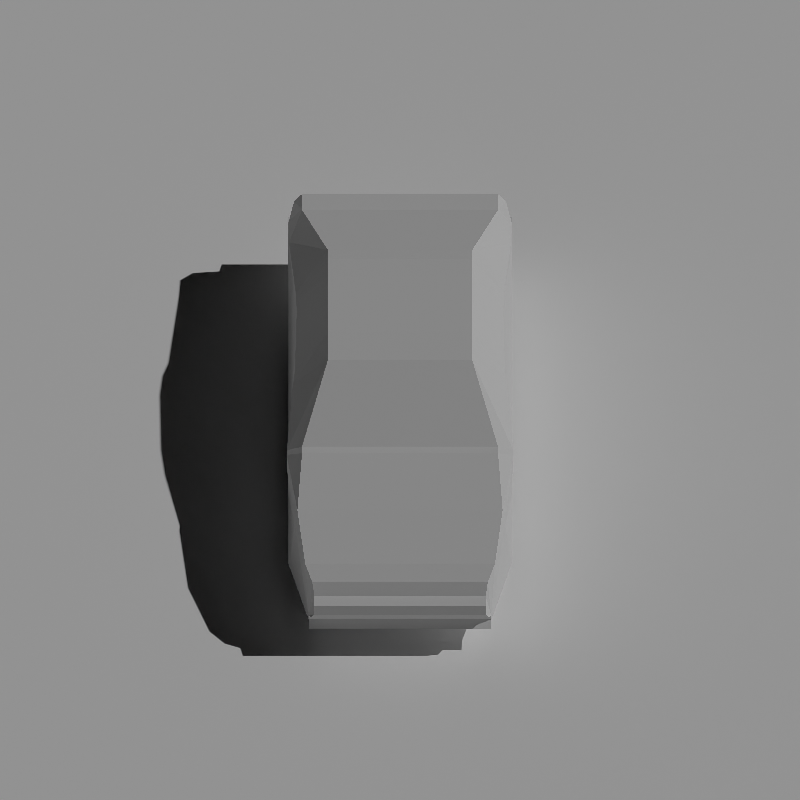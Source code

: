 # Source: P3D_asset_rendering_template_V1.blend  (saved by Blender 4.3.34; exported with 4.5.12 LTS)
import bpy
from mathutils import Matrix  # noqa: F401  (used for matrix-valued properties, if any)

bpy.ops.wm.read_factory_settings(use_empty=True)
scene = bpy.context.scene
scene.name = 'Main'

# ---- collections
col_export = bpy.data.collections.new('Export'); scene.collection.children.link(col_export)

# ---- materials (node trees are filled in below, after node groups)
mat_material_002 = bpy.data.materials.new('Material.002')

# ---- material node trees
mat_material_002.use_nodes = True; mat_material_002.node_tree.nodes.clear()
_N = mat_material_002.node_tree.nodes; _L = mat_material_002.node_tree.links
n0 = _N.new('ShaderNodeBsdfPrincipled'); n0.name = 'Principled BSDF'; n0.location = (10, 300)
n0.inputs[0].default_value = (1.0, 1.0, 1.0, 1.0)
n0.inputs[2].default_value = 1.0
n1 = _N.new('ShaderNodeOutputMaterial'); n1.name = 'Material Output'; n1.location = (300, 300)
_L.new(n0.outputs[0], n1.inputs[0])
n1.is_active_output = True

# ---- world
world_world_002 = bpy.data.worlds.new('World.002'); scene.world = world_world_002
world_world_002.use_nodes = True; world_world_002.node_tree.nodes.clear()
_N = world_world_002.node_tree.nodes; _L = world_world_002.node_tree.links
n0 = _N.new('ShaderNodeOutputWorld'); n0.name = 'World Output'; n0.location = (300, 300)
n1 = _N.new('ShaderNodeBackground'); n1.name = 'Background'; n1.location = (10, 300)
n1.inputs[0].default_value = (0.05088, 0.05088, 0.05088, 1.0)
n1.inputs[1].default_value = 0.0
_L.new(n1.outputs[0], n0.inputs[0])
n0.is_active_output = True
world_world_002.color = (0.05088, 0.05088, 0.05088)
world_world_002.use_sun_shadow = False
world_world_002.sun_shadow_jitter_overblur = 0.0

# ---- cameras
cam_camera_002 = bpy.data.cameras.new('Camera.002')
cam_camera_002.type = 'ORTHO'
cam_camera_002.sensor_fit = 'VERTICAL'
cam_camera_002.clip_start = 2.801
cam_camera_002.clip_end = 52.3
cam_camera_002.lens = 25.0
cam_camera_002.sensor_height = 1.0
cam_camera_002.ortho_scale = 6.08
cam_camera_002.show_safe_areas = True
cam_camera_002.show_composition_center = True

# ---- lights
light_sun_001 = bpy.data.lights.new('Sun.001', 'SUN')
light_sun_001.transmission_factor = 0.0
light_sun_001.energy = 1.0
light_area_004 = bpy.data.lights.new('Area.004', 'AREA')
light_area_004.transmission_factor = 0.0
light_area_004.energy = 0.0
light_area_004.shadow_maximum_resolution = 0.006
light_area_004.use_absolute_resolution = True
light_area_004.shape = 'RECTANGLE'
light_area_004.size = 0.1984
light_area_004.size_y = 0.1502
light_area_004.spread = 2.094
light_area_004.use_nodes = True; light_area_004.node_tree.nodes.clear()
_N = light_area_004.node_tree.nodes; _L = light_area_004.node_tree.links
n0 = _N.new('ShaderNodeOutputLight'); n0.name = 'Light Output'; n0.location = (3128, 727)
n1 = _N.new('ShaderNodeEmission'); n1.name = 'Emission'; n1.location = (2838, 727)
n2 = _N.new('ShaderNodeBlackbody'); n2.name = 'Blackbody'; n2.location = (2366, 727)
n3 = _N.new('ShaderNodeMath'); n3.name = 'Math'; n3.location = (2036, 817)
n3.operation = 'MULTIPLY'
n3.inputs[1].default_value = 4000.0
n4 = _N.new('ShaderNodeValue'); n4.name = 'Value'; n4.location = (1992, 1263)
n4.outputs[0].default_value = 1.0
n5 = _N.new('ShaderNodeFloatCurve'); n5.name = 'Float Curve'; n5.location = (2198, 1330)
_c = n5.mapping.curves[0]
while len(_c.points) > 2: _c.points.remove(_c.points[-1])
_c.points[0].location = (0.0, 0.59375); _c.points[0].handle_type = 'AUTO'
_c.points[1].location = (0.1, 0.76875); _c.points[1].handle_type = 'AUTO'
_p = _c.points.new(1.0, 1.0); _p.handle_type = 'AUTO'
n5.mapping.update()
n6 = _N.new('ShaderNodeTexIES'); n6.name = 'IES Texture'; n6.location = (1822, 932)
n7 = _N.new('ShaderNodeNewGeometry'); n7.name = 'Geometry'; n7.location = (512, 592)
n8 = _N.new('ShaderNodeVectorMath'); n8.name = 'Vector Math'; n8.location = (801, 751)
n8.operation = 'CROSS_PRODUCT'
n9 = _N.new('ShaderNodeVectorMath'); n9.name = 'Vector Math.001'; n9.location = (803, 473)
n9.operation = 'DOT_PRODUCT'
n10 = _N.new('ShaderNodeVectorRotate'); n10.name = 'Vector Rotate'; n10.location = (1088, 890)
n11 = _N.new('ShaderNodeCombineXYZ'); n11.name = 'Combine XYZ'; n11.location = (512, 349)
n11.inputs[2].default_value = -1.0
n12 = _N.new('ShaderNodeMath'); n12.name = 'Math.001'; n12.location = (897, 235)
n12.operation = 'ARCCOSINE'
n13 = _N.new('ShaderNodeVectorRotate'); n13.name = 'Vector Rotate.001'; n13.location = (1553, 945)
n14 = _N.new('ShaderNodeVectorRotate'); n14.name = 'Vector Rotate.002'; n14.location = (1198, 572)
n15 = _N.new('ShaderNodeTangent'); n15.name = 'Tangent'; n15.location = (1137, 202)
n16 = _N.new('ShaderNodeVectorMath'); n16.name = 'Vector Math.002'; n16.location = (1366, 389)
n16.operation = 'DOT_PRODUCT'
n17 = _N.new('ShaderNodeMath'); n17.name = 'Math.002'; n17.location = (1559, 442)
n17.operation = 'ARCCOSINE'
n18 = _N.new('ShaderNodeMath'); n18.name = 'Math.003'; n18.location = (2658, 663)
n18.operation = 'MULTIPLY'
n19 = _N.new('ShaderNodeMath'); n19.name = 'Math.004'; n19.location = (2478, 1000)
n19.operation = 'DIVIDE'
n19.inputs[1].default_value = 10.0
_L.new(n2.outputs[0], n1.inputs[0])
_L.new(n4.outputs[0], n5.inputs[1])
_L.new(n3.outputs[0], n2.inputs[0])
_L.new(n7.outputs[1], n8.inputs[0])
_L.new(n11.outputs[0], n8.inputs[1])
_L.new(n7.outputs[1], n9.inputs[0])
_L.new(n11.outputs[0], n9.inputs[1])
_L.new(n9.outputs[1], n12.inputs[0])
_L.new(n8.outputs[0], n10.inputs[2])
_L.new(n12.outputs[0], n10.inputs[3])
_L.new(n7.outputs[4], n10.inputs[0])
_L.new(n8.outputs[0], n14.inputs[2])
_L.new(n12.outputs[0], n14.inputs[3])
_L.new(n7.outputs[2], n14.inputs[0])
_L.new(n14.outputs[0], n16.inputs[0])
_L.new(n15.outputs[0], n16.inputs[1])
_L.new(n16.outputs[1], n17.inputs[0])
_L.new(n17.outputs[0], n13.inputs[3])
_L.new(n10.outputs[0], n13.inputs[0])
_L.new(n11.outputs[0], n13.inputs[2])
_L.new(n13.outputs[0], n6.inputs[0])
_L.new(n6.outputs[0], n18.inputs[0])
_L.new(n19.outputs[0], n18.inputs[1])
_L.new(n5.outputs[0], n19.inputs[0])
_L.new(n5.outputs[0], n3.inputs[0])
_L.new(n18.outputs[0], n1.inputs[1])
_L.new(n1.outputs[0], n0.inputs[0])
n0.is_active_output = True
light_area_005 = bpy.data.lights.new('Area.005', 'AREA')
light_area_005.transmission_factor = 0.0
light_area_005.energy = 0.0
light_area_005.shadow_maximum_resolution = 0.006
light_area_005.use_absolute_resolution = True
light_area_005.shape = 'RECTANGLE'
light_area_005.size = 0.1984
light_area_005.size_y = 0.1502
light_area_005.spread = 2.094
light_area_005.use_nodes = True; light_area_005.node_tree.nodes.clear()
_N = light_area_005.node_tree.nodes; _L = light_area_005.node_tree.links
n0 = _N.new('ShaderNodeOutputLight'); n0.name = 'Light Output'; n0.location = (1839, 459)
n1 = _N.new('ShaderNodeEmission'); n1.name = 'Emission'; n1.location = (1549, 459)
n2 = _N.new('ShaderNodeBlackbody'); n2.name = 'Blackbody'; n2.location = (1077, 459)
n3 = _N.new('ShaderNodeMath'); n3.name = 'Math'; n3.location = (747, 549)
n3.operation = 'MULTIPLY'
n3.inputs[1].default_value = 4000.0
n4 = _N.new('ShaderNodeValue'); n4.name = 'Value'; n4.location = (704, 995)
n4.outputs[0].default_value = 1.0
n5 = _N.new('ShaderNodeFloatCurve'); n5.name = 'Float Curve'; n5.location = (909, 1063)
_c = n5.mapping.curves[0]
while len(_c.points) > 2: _c.points.remove(_c.points[-1])
_c.points[0].location = (0.0, 0.59375); _c.points[0].handle_type = 'AUTO'
_c.points[1].location = (0.1, 0.76875); _c.points[1].handle_type = 'AUTO'
_p = _c.points.new(1.0, 1.0); _p.handle_type = 'AUTO'
n5.mapping.update()
n6 = _N.new('ShaderNodeTexIES'); n6.name = 'IES Texture'; n6.location = (533, 664)
n7 = _N.new('ShaderNodeNewGeometry'); n7.name = 'Geometry'; n7.location = (-777, 324)
n8 = _N.new('ShaderNodeVectorMath'); n8.name = 'Vector Math'; n8.location = (-488, 483)
n8.operation = 'CROSS_PRODUCT'
n9 = _N.new('ShaderNodeVectorMath'); n9.name = 'Vector Math.001'; n9.location = (-486, 205)
n9.operation = 'DOT_PRODUCT'
n10 = _N.new('ShaderNodeVectorRotate'); n10.name = 'Vector Rotate'; n10.location = (-201, 623)
n11 = _N.new('ShaderNodeCombineXYZ'); n11.name = 'Combine XYZ'; n11.location = (-776, 81)
n11.inputs[2].default_value = -1.0
n12 = _N.new('ShaderNodeMath'); n12.name = 'Math.001'; n12.location = (-391, -33)
n12.operation = 'ARCCOSINE'
n13 = _N.new('ShaderNodeVectorRotate'); n13.name = 'Vector Rotate.001'; n13.location = (265, 677)
n14 = _N.new('ShaderNodeVectorRotate'); n14.name = 'Vector Rotate.002'; n14.location = (-91, 304)
n15 = _N.new('ShaderNodeTangent'); n15.name = 'Tangent'; n15.location = (-151, -66)
n16 = _N.new('ShaderNodeVectorMath'); n16.name = 'Vector Math.002'; n16.location = (77, 121)
n16.operation = 'DOT_PRODUCT'
n17 = _N.new('ShaderNodeMath'); n17.name = 'Math.002'; n17.location = (271, 174)
n17.operation = 'ARCCOSINE'
n18 = _N.new('ShaderNodeMath'); n18.name = 'Math.003'; n18.location = (1369, 395)
n18.operation = 'MULTIPLY'
n19 = _N.new('ShaderNodeMath'); n19.name = 'Math.004'; n19.location = (1189, 732)
n19.operation = 'DIVIDE'
n19.inputs[1].default_value = 10.0
_L.new(n2.outputs[0], n1.inputs[0])
_L.new(n4.outputs[0], n5.inputs[1])
_L.new(n3.outputs[0], n2.inputs[0])
_L.new(n7.outputs[1], n8.inputs[0])
_L.new(n11.outputs[0], n8.inputs[1])
_L.new(n7.outputs[1], n9.inputs[0])
_L.new(n11.outputs[0], n9.inputs[1])
_L.new(n9.outputs[1], n12.inputs[0])
_L.new(n8.outputs[0], n10.inputs[2])
_L.new(n12.outputs[0], n10.inputs[3])
_L.new(n7.outputs[4], n10.inputs[0])
_L.new(n8.outputs[0], n14.inputs[2])
_L.new(n12.outputs[0], n14.inputs[3])
_L.new(n7.outputs[2], n14.inputs[0])
_L.new(n14.outputs[0], n16.inputs[0])
_L.new(n15.outputs[0], n16.inputs[1])
_L.new(n16.outputs[1], n17.inputs[0])
_L.new(n17.outputs[0], n13.inputs[3])
_L.new(n10.outputs[0], n13.inputs[0])
_L.new(n11.outputs[0], n13.inputs[2])
_L.new(n13.outputs[0], n6.inputs[0])
_L.new(n6.outputs[0], n18.inputs[0])
_L.new(n19.outputs[0], n18.inputs[1])
_L.new(n5.outputs[0], n19.inputs[0])
_L.new(n5.outputs[0], n3.inputs[0])
_L.new(n18.outputs[0], n1.inputs[1])
_L.new(n1.outputs[0], n0.inputs[0])
n0.is_active_output = True

# ---- meshes
me_plane = bpy.data.meshes.new('Plane')
me_plane.from_pydata([(-0.2844, 1.984, -0.8478), (-0.3966, 2.115, -0.8478), (-0.5077, 2.123, -0.8478), (-0.5268, 2.048, -0.8478), (-0.7703, 2.031, -0.8049), (-0.9275, 1.952, -0.7449), (-0.9387, 1.771, -0.7449), (-1.215, 1.063, -0.5483), (-1.26, 0.9222, -0.5483), (-1.281, 0.7202, -0.5483), (-1.272, 0.1238, -0.5483), (-1.241, -0.1445, -0.5483), (-0.8999, -0.736, -0.7449), (-0.908, -0.8135, -0.7449), (-0.8336, -1.353, -0.7798), (-0.7286, -1.822, -0.721), (-0.6654, -1.952, -0.6681), (-0.5641, -2.0, -0.6512), (-0.54, -2.083, -0.6552), (-0.4418, -2.082, -0.6533), (-0.3958, -2.071, -0.6842), (-0.3584, -2.002, -0.6916), (-0.2851, -1.977, -0.6916), (-0.2243, -2.023, -0.6916), (-0.1633, 0.8582, -0.8478), (-0.1938, -0.5824, -0.8478), (-0.2091, -1.303, -0.8478), (-0.1785, 0.1379, -0.8478), (-0.2223, -1.926, -0.6916), (-0.6599, -1.339, -0.7987), (-0.818, -0.7415, -0.8606), (-0.8486, 0.9683, -0.7925), (-0.6813, 1.679, -0.8438), (-0.8151, -0.6887, -0.8601), (-0.8412, -0.004869, -0.8135), (-0.8524, 0.8893, -0.7911), (-0.8382, 0.1312, -0.7992), (-0.8556, 0.7925, -0.7844), (-0.3966, 2.115, 0.0), (-0.2844, 1.984, 0.0), (-0.6654, -1.952, 0.0), (-0.7286, -1.822, 0.0), (-1.281, 0.7202, 0.0), (-1.26, 0.9222, 0.0), (-0.1633, 0.8582, 0.0), (-0.1785, 0.1379, 0.0), (-0.5077, 2.123, 0.0), (-0.5641, -2.0, 0.0), (-1.272, 0.1238, 0.0), (-0.5268, 2.048, 0.0), (-0.54, -2.083, 0.0), (-1.241, -0.1445, 0.0), (-0.7703, 2.031, 0.0), (-0.4418, -2.082, 0.0), (-0.8999, -0.736, 0.0), (-0.9275, 1.952, 0.0), (-0.3958, -2.071, 0.0), (-0.908, -0.8135, 0.0), (-0.9387, 1.771, 0.0), (-0.3584, -2.002, 0.0), (-0.8336, -1.353, 0.0), (-1.215, 1.063, 0.0), (-0.2851, -1.977, 0.0), (-0.2243, -2.023, 0.0), (-0.1938, -0.5824, 0.0), (-0.2091, -1.303, 0.0), (-0.2223, -1.926, 0.0)], [], [(39, 0, 1, 38), (15, 16, 40, 41), (8, 9, 42, 43), (45, 27, 24, 44), (1, 2, 46, 38), (40, 16, 17, 47), (9, 10, 48, 42), (0, 24, 44, 39), (2, 3, 49, 46), (17, 18, 50, 47), (10, 11, 51, 48), (3, 4, 52, 49), (50, 18, 19, 53), (11, 12, 54, 51), (4, 5, 55, 52), (53, 19, 20, 56), (12, 13, 57, 54), (5, 6, 58, 55), (56, 20, 21, 59), (13, 14, 60, 57), (6, 7, 61, 58), (59, 21, 22, 62), (14, 15, 41, 60), (7, 8, 43, 61), (62, 22, 23, 63), (65, 26, 25, 64), (66, 28, 26, 65), (64, 25, 27, 45), (63, 23, 28, 66), (0, 3, 1), (3, 0, 32), (31, 35, 8, 7), (31, 24, 0, 32), (35, 37, 9, 8), (34, 11, 10, 36), (36, 10, 9, 37), (30, 13, 12, 33), (33, 12, 11, 34), (30, 29, 14, 13), (22, 28, 23), (15, 22, 16), (14, 29, 15), (19, 17, 21), (19, 21, 20), (17, 19, 18), (4, 3, 6), (5, 4, 6), (2, 1, 3), (16, 22, 21, 17), (15, 29, 26, 28, 22), (25, 26, 29, 30), (6, 3, 32), (33, 25, 30), (36, 27, 34), (35, 24, 37), (27, 36, 37, 24), (7, 31, 32, 6), (31, 24, 35), (25, 33, 34, 27)])
_uv = me_plane.uv_layers.new(name='UVMap')
_uv.uv.foreach_set('vector', [0.0, 0.0, 0.0, 0.0, 0.0, 0.0, 0.0, 0.0, 0.0, 0.0, 0.0, 0.0, 0.0, 0.0, 0.0, 0.0, 0.0, 0.0, 0.0, 0.0, 0.0, 0.0, 0.0, 0.0, 0.0, 0.0, 0.0, 0.0, 0.0, 0.0, 0.0, 0.0, 0.0, 0.0, 0.0, 0.0, 0.0, 0.0, 0.0, 0.0, 0.0, 0.0, 0.0, 0.0, 0.0, 0.0, 0.0, 0.0, 0.0, 0.0, 0.0, 0.0, 0.0, 0.0, 0.0, 0.0, 0.0, 0.0, 0.0, 0.0, 0.0, 0.0, 0.0, 0.0, 0.0, 0.0, 0.0, 0.0, 0.0, 0.0, 0.0, 0.0, 0.0, 0.0, 0.0, 0.0, 0.0, 0.0, 0.0, 0.0, 0.0, 0.0, 0.0, 0.0, 0.0, 0.0, 0.0, 0.0, 0.0, 0.0, 0.0, 0.0, 0.0, 0.0, 0.0, 0.0, 0.0, 0.0, 0.0, 0.0, 0.0, 0.0, 0.0, 0.0, 0.0, 0.0, 0.0, 0.0, 0.0, 0.0, 0.0, 0.0, 0.0, 0.0, 0.0, 0.0, 0.0, 0.0, 0.0, 0.0, 0.0, 0.0, 0.0, 0.0, 0.0, 0.0, 0.0, 0.0, 0.0, 0.0, 0.0, 0.0, 0.0, 0.0, 0.0, 0.0, 0.0, 0.0, 0.0, 0.0, 0.0, 0.0, 0.0, 0.0, 0.0, 0.0, 0.0, 0.0, 0.0, 0.0, 0.0, 0.0, 0.0, 0.0, 0.0, 0.0, 0.0, 0.0, 0.0, 0.0, 0.0, 0.0, 0.0, 0.0, 0.0, 0.0, 0.0, 0.0, 0.0, 0.0, 0.0, 0.0, 0.0, 0.0, 0.0, 0.0, 0.0, 0.0, 0.0, 0.0, 0.0, 0.0, 0.0, 0.0, 0.0, 0.0, 0.0, 0.0, 0.0, 0.0, 0.0, 0.0, 0.0, 0.0, 0.0, 0.0, 0.0, 0.0, 0.0, 0.0, 0.0, 0.0, 0.0, 0.0, 0.0, 0.0, 0.0, 0.0, 0.0, 0.0, 0.0, 0.0, 0.0, 0.0, 0.0, 0.0, 0.0, 0.0, 0.0, 0.0, 0.0, 0.0, 0.0, 0.0, 0.0, 0.0, 0.0, 0.0, 0.0, 0.0, 0.0, 0.0, 0.0, 0.0, 0.0, 0.0, 0.0, 0.0, 0.0, 0.0, 0.0, 0.0, 0.0, 0.0, 0.0, 0.0, 0.0, 0.0, 0.0, 0.0, 0.0, 0.0, 0.0, 0.0, 0.0, 0.0, 0.0, 0.0, 0.0, 0.0, 0.0, 0.0, 0.0, 0.0, 0.0, 0.0, 0.0, 0.0, 0.0, 0.0, 0.0, 0.0, 0.0, 0.0, 0.0, 0.0, 0.0, 0.0, 0.0, 0.0, 0.0, 0.0, 0.0, 0.0, 0.0, 0.0, 0.0, 0.0, 0.0, 0.0, 0.0, 0.0, 0.0, 0.0, 0.0, 0.0, 0.0, 0.0, 0.0, 0.0, 0.0, 0.0, 0.0, 0.0, 0.0, 0.0, 0.0, 0.0, 0.0, 0.0, 0.0, 0.0, 0.0, 0.0, 0.0, 0.0, 0.0, 0.0, 0.0, 0.0, 0.0, 0.0, 0.0, 0.0, 0.0, 0.0, 0.0, 0.0, 0.0, 0.0, 0.0, 0.0, 0.0, 0.0, 0.0, 0.0, 0.0, 0.0, 0.0, 0.0, 0.0, 0.0, 0.0, 0.0, 0.0, 0.0, 0.0, 0.0, 0.0, 0.0, 0.0, 0.0, 0.0, 0.0, 0.0, 0.0, 0.0, 0.0, 0.0, 0.0, 0.0, 0.0, 0.0, 0.0, 0.0, 0.0, 0.0, 0.0, 0.0, 0.0, 0.0, 0.0, 0.0, 0.0, 0.0, 0.0, 0.0, 0.0, 0.0, 0.0, 0.0, 0.0, 0.0, 0.0, 0.0, 0.0, 0.0, 0.0, 0.0, 0.0, 0.0, 0.0, 0.0, 0.0, 0.0, 0.0, 0.0, 0.0, 0.0, 0.0, 0.0, 0.0, 0.0, 0.0, 0.0, 0.0, 0.0, 0.0, 0.0, 0.0, 0.0, 0.0, 0.0, 0.0, 0.0, 0.0, 0.0, 0.0, 0.0, 0.0, 0.0, 0.0, 0.0, 0.0, 0.0, 0.0, 0.0, 0.0, 0.0, 0.0, 0.0, 0.0, 0.0, 0.0, 0.0, 0.0, 0.0, 0.0, 0.0, 0.0, 0.0, 0.0])
me_plane.use_mirror_x = True
me_plane.update()
me_plane_024 = bpy.data.meshes.new('Plane.024')
me_plane_024.from_pydata([(-1.0, -1.0, 0.0), (1.0, -1.0, 0.0), (-1.0, 1.0, 0.0), (1.0, 1.0, 0.0)], [], [(0, 1, 3, 2)])
_uv = me_plane_024.uv_layers.new(name='UVMap')
_uv.uv.foreach_set('vector', [0.0, 0.0, 1.0, 0.0, 1.0, 1.0, 0.0, 1.0])
me_plane_024.materials.append(mat_material_002)
me_plane_024.update()

# ---- objects
ob_camera_002 = bpy.data.objects.new('Camera.002', cam_camera_002)
ob_plane = bpy.data.objects.new('Plane', me_plane)
ob_sun_001 = bpy.data.objects.new('Sun.001', light_sun_001)
ob_empty_005 = bpy.data.objects.new('Empty.005', None)
ob_shadown_catcher_001 = bpy.data.objects.new('shadown_catcher.001', me_plane_024)
ob_empty_006 = bpy.data.objects.new('Empty.006', None)
ob_area_004 = bpy.data.objects.new('Area.004', light_area_004)
ob_area_005 = bpy.data.objects.new('Area.005', light_area_005)
ob_empty = bpy.data.objects.new('Empty', None)

# ---- transforms, parenting, visibility, modifiers, constraints
ob_camera_002.parent = ob_empty_005
ob_camera_002.matrix_parent_inverse = Matrix(((0.2, -0.0, 0.0, -0.0), (-0.0, 0.2, -0.0, 0.0), (0.0, -0.0, 0.2, -0.0), (-0.0, 0.0, -0.0, 1.0)))
ob_camera_002.location = (0.0, 0.0, 26.56)
ob_camera_002.lock_rotations_4d = False
ob_camera_002.empty_display_type = 'ARROWS'
ob_camera_002.color = (0.0, 0.0, 0.0, 0.0)
ob_camera_002.display_type = 'WIRE'
ob_camera_002.lineart.crease_threshold = 0.0
ob_plane.parent = ob_empty
ob_plane.matrix_parent_inverse = Matrix(((1.0, -0.0, 0.0, -0.0), (-0.0, 0.4573, -0.0, 0.0), (0.0, -0.0, 1.423, -1.021), (-0.0, 0.0, -0.0, 1.0)))
ob_plane.location = (0.0, 0.0, 0.0)
ob_plane.rotation_euler = (-0.0, 1.571, 0.0)
ob_plane.use_mesh_mirror_x = True
_m = ob_plane.modifiers.new('Mirror', 'MIRROR')
_m.use_axis = (False, False, True)
ob_sun_001.parent = ob_empty_006
ob_sun_001.matrix_parent_inverse = Matrix(((0.2, -0.0, 0.0, -0.0), (-0.0, 0.2, -0.0, 0.0), (0.0, -0.0, 0.2, -0.0), (-0.0, 0.0, -0.0, 1.0)))
ob_sun_001.location = (0.0, 0.0, 0.0)
ob_sun_001.rotation_euler = (0.0, 0.7854, 0.0)
ob_empty_005.parent = ob_empty_006
ob_empty_005.matrix_parent_inverse = Matrix(((0.2, -0.0, 0.0, -0.0), (-0.0, 0.2, -0.0, 0.0), (0.0, -0.0, 0.2, -0.0), (-0.0, 0.0, -0.0, 1.0)))
ob_empty_005.location = (0.0, 0.0, 0.666)
ob_empty_005.rotation_euler = (0.7854, -0.0, 0.0)
ob_empty_005.scale = (5.0, 5.0, 5.0)
ob_empty_005.empty_display_type = 'SPHERE'
ob_shadown_catcher_001.location = (0.0, 0.0, 0.0)
ob_shadown_catcher_001.scale = (50.0, 50.0, 50.0)
ob_empty_006.location = (0.0, 0.0, 0.0)
ob_empty_006.scale = (5.0, 5.0, 5.0)
ob_area_004.location = (-0.5159, -1.997, 0.7043)
ob_area_004.rotation_euler = (-1.571, 9.466e-17, 4.513e-17)
ob_area_005.location = (0.5159, -1.997, 0.7043)
ob_area_005.rotation_euler = (-1.571, 9.466e-17, 4.513e-17)
ob_empty.location = (0.0, 0.0, 0.7172)
ob_empty.scale = (1.0, 2.187, 0.7025)
ob_empty.empty_display_type = 'CUBE'

# ---- collection membership
scene.collection.objects.link(ob_camera_002)
scene.collection.objects.link(ob_plane)
col_export.objects.link(ob_sun_001)
col_export.objects.link(ob_empty_005)
col_export.objects.link(ob_shadown_catcher_001)
col_export.objects.link(ob_empty_006)
col_export.objects.link(ob_camera_002)
col_export.objects.link(ob_area_004)
col_export.objects.link(ob_area_005)
col_export.objects.link(ob_empty)
col_export.objects.link(ob_plane)

# ---- scene / render settings (as saved in the file)
scene.camera = ob_camera_002
scene.frame_start = 0; scene.frame_end = 63; scene.frame_set(0)
scene.render.engine = 'CYCLES'
scene.render.resolution_x = 95
scene.render.resolution_y = 95
scene.render.film_transparent = True
scene.render.use_persistent_data = True
scene.cycles.use_denoising = False
scene.cycles.samples = 800
scene.cycles.sampling_pattern = 'TABULATED_SOBOL'
scene.cycles.auto_scrambling_distance = True
scene.cycles.adaptive_threshold = 0.002
scene.cycles.blur_glossy = 0.0
scene.cycles.film_transparent_glass = True
scene.cycles.filter_width = 0.01
scene.cycles.seed = 1
scene.cycles.use_animated_seed = True
scene.cycles.sample_clamp_indirect = 5.0
scene.eevee.taa_samples = 1
scene.eevee.taa_render_samples = 1
scene.eevee.use_raytracing = True
scene.view_settings.view_transform = 'Standard'
scene.view_settings.gamma = 1.2
bpy.context.view_layer.update()
